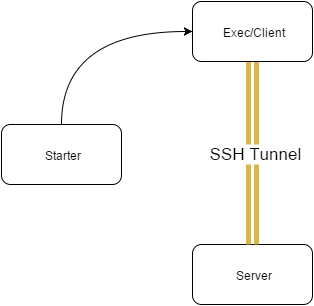

The diagram above was exported from draw.io. Its source (the exported page's mxGraphModel, read from the mxfile embedded in the PNG):
<mxGraphModel dx="1075" dy="617" grid="1" gridSize="10" guides="1" tooltips="1" connect="1" arrows="1" fold="1" page="1" pageScale="1" pageWidth="1169" pageHeight="826" background="#ffffff" math="0">
  <root>
    <mxCell id="0" />
    <mxCell id="1" parent="0" />
    <mxCell id="3" value="Server" style="rounded=1;whiteSpace=wrap;html=1;" vertex="1" parent="1">
      <mxGeometry x="621" y="383" width="120" height="60" as="geometry" />
    </mxCell>
    <mxCell id="24" style="edgeStyle=orthogonalEdgeStyle;curved=1;rounded=0;html=1;exitX=0.5;exitY=0;entryX=0;entryY=0.5;jettySize=auto;orthogonalLoop=1;strokeWidth=1;fontSize=17;" edge="1" parent="1" source="4" target="5">
      <mxGeometry relative="1" as="geometry" />
    </mxCell>
    <mxCell id="4" value="Starter" style="rounded=1;whiteSpace=wrap;html=1;" vertex="1" parent="1">
      <mxGeometry x="430" y="263" width="120" height="60" as="geometry" />
    </mxCell>
    <mxCell id="25" style="edgeStyle=orthogonalEdgeStyle;curved=1;rounded=0;html=1;exitX=0.5;exitY=1;entryX=0.5;entryY=0;jettySize=auto;orthogonalLoop=1;strokeWidth=5;fontSize=17;shape=link;plain-yellow" edge="1" parent="1" source="5" target="3">
      <mxGeometry relative="1" as="geometry" />
    </mxCell>
    <mxCell id="26" value="SSH Tunnel" style="text;html=1;resizable=0;points=[];;align=center;verticalAlign=middle;labelBackgroundColor=#ffffff;fontSize=17;" vertex="1" connectable="0" parent="25">
      <mxGeometry x="-0.0077" y="2" relative="1" as="geometry">
        <mxPoint as="offset" />
      </mxGeometry>
    </mxCell>
    <mxCell id="5" value="Exec/Client" style="rounded=1;whiteSpace=wrap;html=1;" vertex="1" parent="1">
      <mxGeometry x="621" y="140" width="120" height="60" as="geometry" />
    </mxCell>
  </root>
</mxGraphModel>